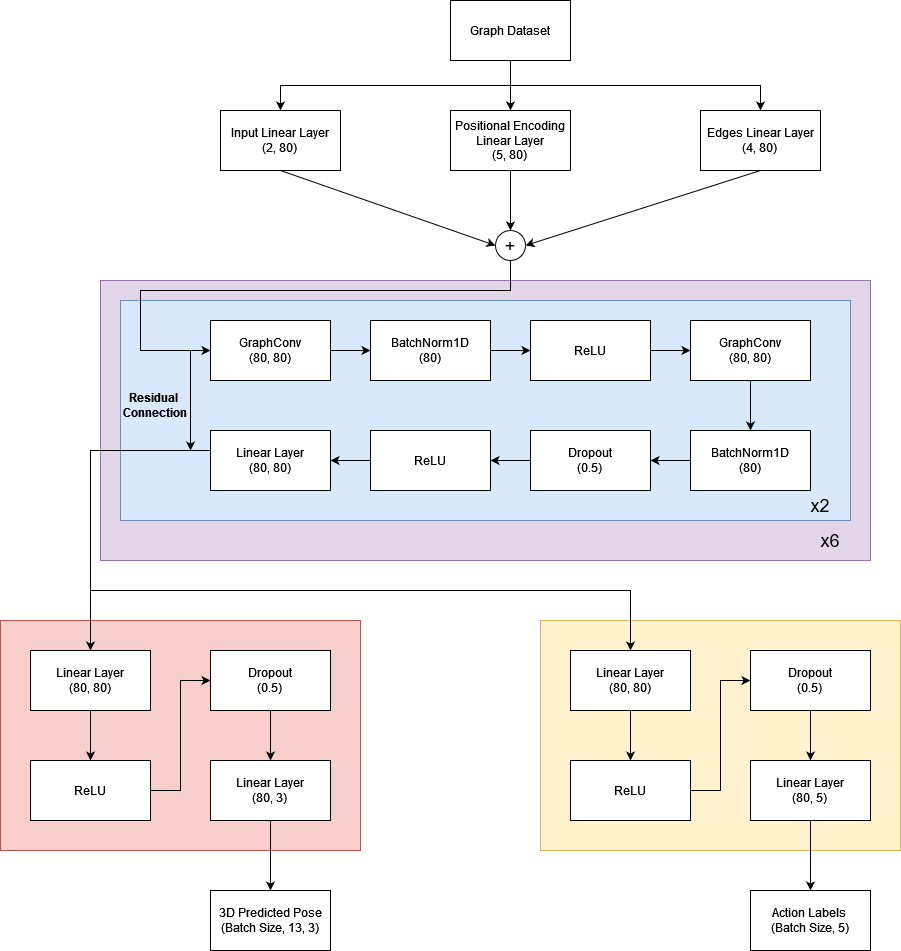

The diagram above was exported from draw.io. Its source (the exported page's mxGraphModel, read from the mxfile embedded in the PNG):
<mxGraphModel dx="1520" dy="835" grid="1" gridSize="10" guides="1" tooltips="1" connect="1" arrows="1" fold="1" page="1" pageScale="1" pageWidth="850" pageHeight="1100" math="0" shadow="0">
  <root>
    <mxCell id="0" />
    <mxCell id="1" parent="0" />
    <mxCell id="HsO4S9vrFaVtHStFlu8u-110" value="" style="rounded=0;whiteSpace=wrap;html=1;fillColor=#f8cecc;strokeColor=#b85450;" parent="1" vertex="1">
      <mxGeometry x="-100" y="630" width="360" height="230" as="geometry" />
    </mxCell>
    <mxCell id="HsO4S9vrFaVtHStFlu8u-91" value="" style="rounded=0;whiteSpace=wrap;html=1;fillColor=#e1d5e7;strokeColor=#9673a6;" parent="1" vertex="1">
      <mxGeometry y="290" width="770" height="280" as="geometry" />
    </mxCell>
    <mxCell id="HsO4S9vrFaVtHStFlu8u-80" value="" style="rounded=0;whiteSpace=wrap;html=1;fillColor=#dae8fc;strokeColor=#6c8ebf;" parent="1" vertex="1">
      <mxGeometry x="20" y="310" width="730" height="220" as="geometry" />
    </mxCell>
    <mxCell id="HsO4S9vrFaVtHStFlu8u-58" value="Graph Dataset" style="rounded=0;whiteSpace=wrap;html=1;" parent="1" vertex="1">
      <mxGeometry x="350" y="10" width="120" height="60" as="geometry" />
    </mxCell>
    <mxCell id="HsO4S9vrFaVtHStFlu8u-59" value="&lt;div&gt;Input Linear Layer&lt;/div&gt;&lt;div&gt;(2, 80)&lt;br&gt;&lt;/div&gt;" style="rounded=0;whiteSpace=wrap;html=1;" parent="1" vertex="1">
      <mxGeometry x="120" y="120" width="120" height="60" as="geometry" />
    </mxCell>
    <mxCell id="HsO4S9vrFaVtHStFlu8u-60" value="&lt;div&gt;Positional Encoding Linear Layer&lt;/div&gt;&lt;div&gt;(5, 80)&lt;br&gt;&lt;/div&gt;" style="rounded=0;whiteSpace=wrap;html=1;" parent="1" vertex="1">
      <mxGeometry x="350" y="120" width="120" height="60" as="geometry" />
    </mxCell>
    <mxCell id="HsO4S9vrFaVtHStFlu8u-61" value="&lt;div&gt;Edges Linear Layer&lt;/div&gt;&lt;div&gt;(4, 80)&lt;br&gt;&lt;/div&gt;" style="rounded=0;whiteSpace=wrap;html=1;" parent="1" vertex="1">
      <mxGeometry x="600" y="120" width="120" height="60" as="geometry" />
    </mxCell>
    <mxCell id="HsO4S9vrFaVtHStFlu8u-64" value="" style="endArrow=classic;html=1;rounded=0;exitX=0.5;exitY=1;exitDx=0;exitDy=0;" parent="1" source="HsO4S9vrFaVtHStFlu8u-58" target="HsO4S9vrFaVtHStFlu8u-60" edge="1">
      <mxGeometry width="50" height="50" relative="1" as="geometry">
        <mxPoint x="380" y="390" as="sourcePoint" />
        <mxPoint x="430" y="340" as="targetPoint" />
      </mxGeometry>
    </mxCell>
    <mxCell id="HsO4S9vrFaVtHStFlu8u-65" value="" style="endArrow=classic;html=1;rounded=0;exitX=0.5;exitY=1;exitDx=0;exitDy=0;entryX=0.5;entryY=0;entryDx=0;entryDy=0;edgeStyle=orthogonalEdgeStyle;" parent="1" source="HsO4S9vrFaVtHStFlu8u-58" target="HsO4S9vrFaVtHStFlu8u-61" edge="1">
      <mxGeometry width="50" height="50" relative="1" as="geometry">
        <mxPoint x="380" y="390" as="sourcePoint" />
        <mxPoint x="430" y="340" as="targetPoint" />
      </mxGeometry>
    </mxCell>
    <mxCell id="HsO4S9vrFaVtHStFlu8u-66" value="" style="endArrow=classic;html=1;rounded=0;exitX=0.5;exitY=1;exitDx=0;exitDy=0;entryX=0.5;entryY=0;entryDx=0;entryDy=0;edgeStyle=orthogonalEdgeStyle;" parent="1" source="HsO4S9vrFaVtHStFlu8u-58" target="HsO4S9vrFaVtHStFlu8u-59" edge="1">
      <mxGeometry width="50" height="50" relative="1" as="geometry">
        <mxPoint x="380" y="390" as="sourcePoint" />
        <mxPoint x="430" y="340" as="targetPoint" />
      </mxGeometry>
    </mxCell>
    <mxCell id="HsO4S9vrFaVtHStFlu8u-81" style="edgeStyle=orthogonalEdgeStyle;rounded=0;orthogonalLoop=1;jettySize=auto;html=1;exitX=0.5;exitY=1;exitDx=0;exitDy=0;entryX=0;entryY=0.5;entryDx=0;entryDy=0;" parent="1" source="HsO4S9vrFaVtHStFlu8u-67" target="HsO4S9vrFaVtHStFlu8u-71" edge="1">
      <mxGeometry relative="1" as="geometry">
        <Array as="points">
          <mxPoint x="410" y="300" />
          <mxPoint x="40" y="300" />
          <mxPoint x="40" y="360" />
        </Array>
      </mxGeometry>
    </mxCell>
    <mxCell id="HsO4S9vrFaVtHStFlu8u-67" value="&lt;font style=&quot;font-size: 18px;&quot;&gt;+&lt;/font&gt;" style="ellipse;whiteSpace=wrap;html=1;aspect=fixed;" parent="1" vertex="1">
      <mxGeometry x="395" y="240" width="30" height="30" as="geometry" />
    </mxCell>
    <mxCell id="HsO4S9vrFaVtHStFlu8u-68" value="" style="endArrow=classic;html=1;rounded=0;exitX=0.5;exitY=1;exitDx=0;exitDy=0;" parent="1" source="HsO4S9vrFaVtHStFlu8u-60" target="HsO4S9vrFaVtHStFlu8u-67" edge="1">
      <mxGeometry width="50" height="50" relative="1" as="geometry">
        <mxPoint x="380" y="390" as="sourcePoint" />
        <mxPoint x="430" y="340" as="targetPoint" />
      </mxGeometry>
    </mxCell>
    <mxCell id="HsO4S9vrFaVtHStFlu8u-69" value="" style="endArrow=classic;html=1;rounded=0;exitX=0.5;exitY=1;exitDx=0;exitDy=0;entryX=0;entryY=0.5;entryDx=0;entryDy=0;" parent="1" source="HsO4S9vrFaVtHStFlu8u-59" target="HsO4S9vrFaVtHStFlu8u-67" edge="1">
      <mxGeometry width="50" height="50" relative="1" as="geometry">
        <mxPoint x="380" y="390" as="sourcePoint" />
        <mxPoint x="400" y="280" as="targetPoint" />
      </mxGeometry>
    </mxCell>
    <mxCell id="HsO4S9vrFaVtHStFlu8u-70" value="" style="endArrow=classic;html=1;rounded=0;exitX=0.5;exitY=1;exitDx=0;exitDy=0;entryX=1;entryY=0.5;entryDx=0;entryDy=0;" parent="1" source="HsO4S9vrFaVtHStFlu8u-61" target="HsO4S9vrFaVtHStFlu8u-67" edge="1">
      <mxGeometry width="50" height="50" relative="1" as="geometry">
        <mxPoint x="670" y="190" as="sourcePoint" />
        <mxPoint x="430" y="340" as="targetPoint" />
      </mxGeometry>
    </mxCell>
    <mxCell id="HsO4S9vrFaVtHStFlu8u-82" style="edgeStyle=orthogonalEdgeStyle;rounded=0;orthogonalLoop=1;jettySize=auto;html=1;" parent="1" source="HsO4S9vrFaVtHStFlu8u-71" target="HsO4S9vrFaVtHStFlu8u-72" edge="1">
      <mxGeometry relative="1" as="geometry" />
    </mxCell>
    <mxCell id="HsO4S9vrFaVtHStFlu8u-71" value="&lt;div&gt;GraphConv&lt;/div&gt;&lt;div&gt;(80, 80)&lt;br&gt;&lt;/div&gt;" style="rounded=0;whiteSpace=wrap;html=1;" parent="1" vertex="1">
      <mxGeometry x="110" y="330" width="120" height="60" as="geometry" />
    </mxCell>
    <mxCell id="HsO4S9vrFaVtHStFlu8u-83" style="edgeStyle=orthogonalEdgeStyle;rounded=0;orthogonalLoop=1;jettySize=auto;html=1;entryX=0;entryY=0.5;entryDx=0;entryDy=0;" parent="1" source="HsO4S9vrFaVtHStFlu8u-72" target="HsO4S9vrFaVtHStFlu8u-77" edge="1">
      <mxGeometry relative="1" as="geometry" />
    </mxCell>
    <mxCell id="HsO4S9vrFaVtHStFlu8u-72" value="&lt;div&gt;BatchNorm1D&lt;/div&gt;&lt;div&gt;(80)&lt;br&gt;&lt;/div&gt;" style="rounded=0;whiteSpace=wrap;html=1;" parent="1" vertex="1">
      <mxGeometry x="270" y="330" width="120" height="60" as="geometry" />
    </mxCell>
    <mxCell id="HsO4S9vrFaVtHStFlu8u-92" style="edgeStyle=orthogonalEdgeStyle;rounded=0;orthogonalLoop=1;jettySize=auto;html=1;" parent="1" source="HsO4S9vrFaVtHStFlu8u-73" target="HsO4S9vrFaVtHStFlu8u-75" edge="1">
      <mxGeometry relative="1" as="geometry" />
    </mxCell>
    <mxCell id="HsO4S9vrFaVtHStFlu8u-73" value="&lt;div&gt;GraphConv&lt;/div&gt;&lt;div&gt;(80, 80)&lt;br&gt;&lt;/div&gt;" style="rounded=0;whiteSpace=wrap;html=1;" parent="1" vertex="1">
      <mxGeometry x="590" y="330" width="120" height="60" as="geometry" />
    </mxCell>
    <mxCell id="HsO4S9vrFaVtHStFlu8u-105" style="edgeStyle=orthogonalEdgeStyle;rounded=0;orthogonalLoop=1;jettySize=auto;html=1;entryX=0.5;entryY=0;entryDx=0;entryDy=0;" parent="1" source="HsO4S9vrFaVtHStFlu8u-74" target="HsO4S9vrFaVtHStFlu8u-106" edge="1">
      <mxGeometry relative="1" as="geometry">
        <mxPoint x="80" y="630" as="targetPoint" />
        <Array as="points">
          <mxPoint x="-10" y="460" />
        </Array>
      </mxGeometry>
    </mxCell>
    <mxCell id="HsO4S9vrFaVtHStFlu8u-74" value="&lt;div&gt;Linear Layer&lt;/div&gt;&lt;div&gt;(80, 80)&lt;br&gt;&lt;/div&gt;" style="rounded=0;whiteSpace=wrap;html=1;" parent="1" vertex="1">
      <mxGeometry x="110" y="440" width="120" height="60" as="geometry" />
    </mxCell>
    <mxCell id="HsO4S9vrFaVtHStFlu8u-93" style="edgeStyle=orthogonalEdgeStyle;rounded=0;orthogonalLoop=1;jettySize=auto;html=1;" parent="1" source="HsO4S9vrFaVtHStFlu8u-75" target="HsO4S9vrFaVtHStFlu8u-78" edge="1">
      <mxGeometry relative="1" as="geometry" />
    </mxCell>
    <mxCell id="HsO4S9vrFaVtHStFlu8u-75" value="&lt;div&gt;BatchNorm1D&lt;/div&gt;&lt;div&gt;(80)&lt;br&gt;&lt;/div&gt;" style="rounded=0;whiteSpace=wrap;html=1;" parent="1" vertex="1">
      <mxGeometry x="590" y="440" width="120" height="60" as="geometry" />
    </mxCell>
    <mxCell id="HsO4S9vrFaVtHStFlu8u-95" style="edgeStyle=orthogonalEdgeStyle;rounded=0;orthogonalLoop=1;jettySize=auto;html=1;" parent="1" source="HsO4S9vrFaVtHStFlu8u-76" target="HsO4S9vrFaVtHStFlu8u-74" edge="1">
      <mxGeometry relative="1" as="geometry" />
    </mxCell>
    <mxCell id="HsO4S9vrFaVtHStFlu8u-76" value="ReLU" style="rounded=0;whiteSpace=wrap;html=1;" parent="1" vertex="1">
      <mxGeometry x="270" y="440" width="120" height="60" as="geometry" />
    </mxCell>
    <mxCell id="HsO4S9vrFaVtHStFlu8u-84" style="edgeStyle=orthogonalEdgeStyle;rounded=0;orthogonalLoop=1;jettySize=auto;html=1;" parent="1" source="HsO4S9vrFaVtHStFlu8u-77" target="HsO4S9vrFaVtHStFlu8u-73" edge="1">
      <mxGeometry relative="1" as="geometry" />
    </mxCell>
    <mxCell id="HsO4S9vrFaVtHStFlu8u-77" value="&lt;div&gt;ReLU&lt;/div&gt;" style="rounded=0;whiteSpace=wrap;html=1;" parent="1" vertex="1">
      <mxGeometry x="430" y="330" width="120" height="60" as="geometry" />
    </mxCell>
    <mxCell id="HsO4S9vrFaVtHStFlu8u-94" style="edgeStyle=orthogonalEdgeStyle;rounded=0;orthogonalLoop=1;jettySize=auto;html=1;" parent="1" source="HsO4S9vrFaVtHStFlu8u-78" target="HsO4S9vrFaVtHStFlu8u-76" edge="1">
      <mxGeometry relative="1" as="geometry" />
    </mxCell>
    <mxCell id="HsO4S9vrFaVtHStFlu8u-78" value="&lt;div&gt;Dropout&lt;/div&gt;&lt;div&gt;(0.5)&lt;br&gt;&lt;/div&gt;" style="rounded=0;whiteSpace=wrap;html=1;" parent="1" vertex="1">
      <mxGeometry x="430" y="440" width="120" height="60" as="geometry" />
    </mxCell>
    <mxCell id="HsO4S9vrFaVtHStFlu8u-96" value="&lt;font style=&quot;font-size: 18px;&quot;&gt;x2&lt;/font&gt;" style="text;html=1;align=center;verticalAlign=middle;whiteSpace=wrap;rounded=0;" parent="1" vertex="1">
      <mxGeometry x="690" y="500" width="60" height="30" as="geometry" />
    </mxCell>
    <mxCell id="HsO4S9vrFaVtHStFlu8u-97" value="&lt;font style=&quot;font-size: 18px;&quot;&gt;x6&lt;/font&gt;" style="text;html=1;align=center;verticalAlign=middle;whiteSpace=wrap;rounded=0;" parent="1" vertex="1">
      <mxGeometry x="700" y="535" width="60" height="30" as="geometry" />
    </mxCell>
    <mxCell id="HsO4S9vrFaVtHStFlu8u-99" value="" style="endArrow=classic;html=1;rounded=0;" parent="1" edge="1">
      <mxGeometry width="50" height="50" relative="1" as="geometry">
        <mxPoint x="90" y="360" as="sourcePoint" />
        <mxPoint x="90" y="460" as="targetPoint" />
      </mxGeometry>
    </mxCell>
    <mxCell id="HsO4S9vrFaVtHStFlu8u-111" style="edgeStyle=orthogonalEdgeStyle;rounded=0;orthogonalLoop=1;jettySize=auto;html=1;" parent="1" source="HsO4S9vrFaVtHStFlu8u-106" target="HsO4S9vrFaVtHStFlu8u-107" edge="1">
      <mxGeometry relative="1" as="geometry" />
    </mxCell>
    <mxCell id="HsO4S9vrFaVtHStFlu8u-106" value="&lt;div&gt;Linear Layer&lt;/div&gt;&lt;div&gt;(80, 80)&lt;br&gt;&lt;/div&gt;" style="rounded=0;whiteSpace=wrap;html=1;" parent="1" vertex="1">
      <mxGeometry x="-70" y="660" width="120" height="60" as="geometry" />
    </mxCell>
    <mxCell id="HsO4S9vrFaVtHStFlu8u-113" style="edgeStyle=orthogonalEdgeStyle;rounded=0;orthogonalLoop=1;jettySize=auto;html=1;entryX=0;entryY=0.5;entryDx=0;entryDy=0;" parent="1" source="HsO4S9vrFaVtHStFlu8u-107" target="HsO4S9vrFaVtHStFlu8u-108" edge="1">
      <mxGeometry relative="1" as="geometry" />
    </mxCell>
    <mxCell id="HsO4S9vrFaVtHStFlu8u-107" value="ReLU" style="rounded=0;whiteSpace=wrap;html=1;" parent="1" vertex="1">
      <mxGeometry x="-70" y="770" width="120" height="60" as="geometry" />
    </mxCell>
    <mxCell id="HsO4S9vrFaVtHStFlu8u-114" style="edgeStyle=orthogonalEdgeStyle;rounded=0;orthogonalLoop=1;jettySize=auto;html=1;" parent="1" source="HsO4S9vrFaVtHStFlu8u-108" target="HsO4S9vrFaVtHStFlu8u-109" edge="1">
      <mxGeometry relative="1" as="geometry" />
    </mxCell>
    <mxCell id="HsO4S9vrFaVtHStFlu8u-108" value="&lt;div&gt;Dropout&lt;/div&gt;&lt;div&gt;(0.5)&lt;br&gt;&lt;/div&gt;" style="rounded=0;whiteSpace=wrap;html=1;" parent="1" vertex="1">
      <mxGeometry x="110" y="660" width="120" height="60" as="geometry" />
    </mxCell>
    <mxCell id="HsO4S9vrFaVtHStFlu8u-127" style="edgeStyle=orthogonalEdgeStyle;rounded=0;orthogonalLoop=1;jettySize=auto;html=1;" parent="1" source="HsO4S9vrFaVtHStFlu8u-109" target="HsO4S9vrFaVtHStFlu8u-124" edge="1">
      <mxGeometry relative="1" as="geometry" />
    </mxCell>
    <mxCell id="HsO4S9vrFaVtHStFlu8u-109" value="&lt;div&gt;Linear Layer&lt;/div&gt;&lt;div&gt;(80, 3)&lt;br&gt;&lt;/div&gt;" style="rounded=0;whiteSpace=wrap;html=1;" parent="1" vertex="1">
      <mxGeometry x="110" y="770" width="120" height="60" as="geometry" />
    </mxCell>
    <mxCell id="HsO4S9vrFaVtHStFlu8u-112" value="&lt;div&gt;&lt;b&gt;Residual&amp;nbsp;&lt;/b&gt;&lt;/div&gt;&lt;div&gt;&lt;b&gt;Connection&lt;/b&gt;&lt;/div&gt;" style="text;html=1;align=center;verticalAlign=middle;whiteSpace=wrap;rounded=0;rotation=0;" parent="1" vertex="1">
      <mxGeometry x="10" y="400" width="90" height="30" as="geometry" />
    </mxCell>
    <mxCell id="HsO4S9vrFaVtHStFlu8u-115" value="" style="rounded=0;whiteSpace=wrap;html=1;fillColor=#fff2cc;strokeColor=#d6b656;" parent="1" vertex="1">
      <mxGeometry x="440" y="630" width="360" height="230" as="geometry" />
    </mxCell>
    <mxCell id="HsO4S9vrFaVtHStFlu8u-116" style="edgeStyle=orthogonalEdgeStyle;rounded=0;orthogonalLoop=1;jettySize=auto;html=1;" parent="1" source="HsO4S9vrFaVtHStFlu8u-117" target="HsO4S9vrFaVtHStFlu8u-119" edge="1">
      <mxGeometry relative="1" as="geometry" />
    </mxCell>
    <mxCell id="HsO4S9vrFaVtHStFlu8u-117" value="&lt;div&gt;Linear Layer&lt;/div&gt;&lt;div&gt;(80, 80)&lt;br&gt;&lt;/div&gt;" style="rounded=0;whiteSpace=wrap;html=1;" parent="1" vertex="1">
      <mxGeometry x="470" y="660" width="120" height="60" as="geometry" />
    </mxCell>
    <mxCell id="HsO4S9vrFaVtHStFlu8u-118" style="edgeStyle=orthogonalEdgeStyle;rounded=0;orthogonalLoop=1;jettySize=auto;html=1;entryX=0;entryY=0.5;entryDx=0;entryDy=0;" parent="1" source="HsO4S9vrFaVtHStFlu8u-119" target="HsO4S9vrFaVtHStFlu8u-121" edge="1">
      <mxGeometry relative="1" as="geometry" />
    </mxCell>
    <mxCell id="HsO4S9vrFaVtHStFlu8u-119" value="ReLU" style="rounded=0;whiteSpace=wrap;html=1;" parent="1" vertex="1">
      <mxGeometry x="470" y="770" width="120" height="60" as="geometry" />
    </mxCell>
    <mxCell id="HsO4S9vrFaVtHStFlu8u-120" style="edgeStyle=orthogonalEdgeStyle;rounded=0;orthogonalLoop=1;jettySize=auto;html=1;" parent="1" source="HsO4S9vrFaVtHStFlu8u-121" target="HsO4S9vrFaVtHStFlu8u-122" edge="1">
      <mxGeometry relative="1" as="geometry" />
    </mxCell>
    <mxCell id="HsO4S9vrFaVtHStFlu8u-121" value="&lt;div&gt;Dropout&lt;/div&gt;&lt;div&gt;(0.5)&lt;br&gt;&lt;/div&gt;" style="rounded=0;whiteSpace=wrap;html=1;" parent="1" vertex="1">
      <mxGeometry x="650" y="660" width="120" height="60" as="geometry" />
    </mxCell>
    <mxCell id="HsO4S9vrFaVtHStFlu8u-126" style="edgeStyle=orthogonalEdgeStyle;rounded=0;orthogonalLoop=1;jettySize=auto;html=1;" parent="1" source="HsO4S9vrFaVtHStFlu8u-122" target="HsO4S9vrFaVtHStFlu8u-125" edge="1">
      <mxGeometry relative="1" as="geometry" />
    </mxCell>
    <mxCell id="HsO4S9vrFaVtHStFlu8u-122" value="&lt;div&gt;Linear Layer&lt;/div&gt;&lt;div&gt;(80, 5)&lt;br&gt;&lt;/div&gt;" style="rounded=0;whiteSpace=wrap;html=1;" parent="1" vertex="1">
      <mxGeometry x="650" y="770" width="120" height="60" as="geometry" />
    </mxCell>
    <mxCell id="HsO4S9vrFaVtHStFlu8u-123" value="" style="endArrow=classic;html=1;rounded=0;edgeStyle=elbowEdgeStyle;elbow=vertical;entryX=0.5;entryY=0;entryDx=0;entryDy=0;" parent="1" target="HsO4S9vrFaVtHStFlu8u-117" edge="1">
      <mxGeometry width="50" height="50" relative="1" as="geometry">
        <mxPoint x="-10" y="600" as="sourcePoint" />
        <mxPoint x="530" y="600" as="targetPoint" />
        <Array as="points">
          <mxPoint x="260" y="600" />
        </Array>
      </mxGeometry>
    </mxCell>
    <mxCell id="HsO4S9vrFaVtHStFlu8u-124" value="&lt;div&gt;3D Predicted Pose&lt;/div&gt;(Batch Size, 13, 3)" style="rounded=0;whiteSpace=wrap;html=1;" parent="1" vertex="1">
      <mxGeometry x="110" y="900" width="120" height="60" as="geometry" />
    </mxCell>
    <mxCell id="HsO4S9vrFaVtHStFlu8u-125" value="&lt;div&gt;Action Labels&amp;nbsp;&lt;/div&gt;&lt;div&gt;(Batch Size, 5)&lt;/div&gt;" style="rounded=0;whiteSpace=wrap;html=1;" parent="1" vertex="1">
      <mxGeometry x="650" y="900" width="120" height="60" as="geometry" />
    </mxCell>
  </root>
</mxGraphModel>